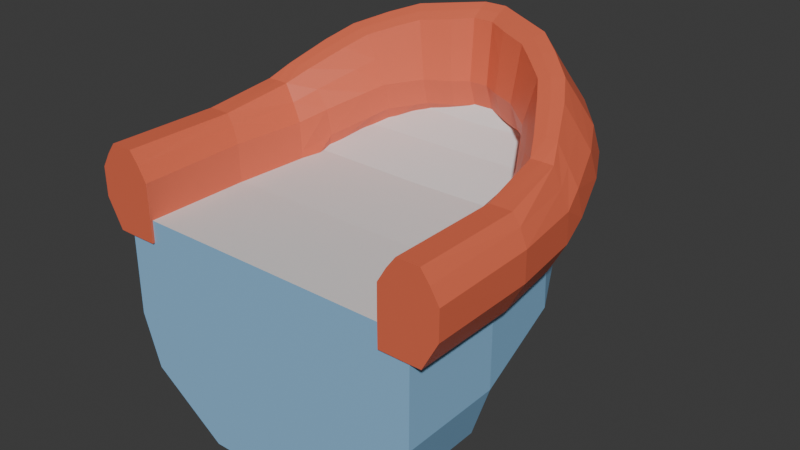 # Source: hull-bow.blend  (saved by Blender 4.5.90; exported with 4.5.12 LTS)
import bpy
from mathutils import Matrix  # noqa: F401  (used for matrix-valued properties, if any)

bpy.ops.wm.read_factory_settings(use_empty=True)
scene = bpy.context.scene
scene.name = 'Scene'

# ---- materials (node trees are filled in below, after node groups)
mat_primary = bpy.data.materials.new('primary')
mat_detail = bpy.data.materials.new('detail')
mat_secondary = bpy.data.materials.new('secondary')

# ---- material node trees
mat_primary.use_nodes = True; mat_primary.node_tree.nodes.clear()
_N = mat_primary.node_tree.nodes; _L = mat_primary.node_tree.links
n0 = _N.new('ShaderNodeBsdfPrincipled'); n0.name = 'Principled BSDF'; n0.location = (-200, 100)
n0.inputs[0].default_value = (0.2766, 0.5367, 0.8, 1.0)
n0.inputs[10].default_value = 0.005
n1 = _N.new('ShaderNodeOutputMaterial'); n1.name = 'Material Output'; n1.location = (200, 100)
_L.new(n0.outputs[0], n1.inputs[0])
n1.is_active_output = True
mat_detail.use_nodes = True; mat_detail.node_tree.nodes.clear()
_N = mat_detail.node_tree.nodes; _L = mat_detail.node_tree.links
n0 = _N.new('ShaderNodeBsdfPrincipled'); n0.name = 'Principled BSDF'; n0.location = (-200, 100)
n0.inputs[0].default_value = (0.8, 0.1543, 0.07715, 1.0)
n0.inputs[10].default_value = 0.005
n1 = _N.new('ShaderNodeOutputMaterial'); n1.name = 'Material Output'; n1.location = (200, 100)
_L.new(n0.outputs[0], n1.inputs[0])
n1.is_active_output = True
mat_secondary.use_nodes = True; mat_secondary.node_tree.nodes.clear()
_N = mat_secondary.node_tree.nodes; _L = mat_secondary.node_tree.links
n0 = _N.new('ShaderNodeBsdfPrincipled'); n0.name = 'Principled BSDF'; n0.location = (-200, 100)
n0.inputs[10].default_value = 0.005
n1 = _N.new('ShaderNodeOutputMaterial'); n1.name = 'Material Output'; n1.location = (200, 100)
_L.new(n0.outputs[0], n1.inputs[0])
n1.is_active_output = True

# ---- world
world_world = bpy.data.worlds.new('World'); scene.world = world_world
world_world.use_nodes = True; world_world.node_tree.nodes.clear()
_N = world_world.node_tree.nodes; _L = world_world.node_tree.links
n0 = _N.new('ShaderNodeOutputWorld'); n0.name = 'World Output'; n0.location = (200, 100)
n1 = _N.new('ShaderNodeBackground'); n1.name = 'Background'; n1.location = (-200, 100)
n1.inputs[0].default_value = (0.05088, 0.05088, 0.05088, 1.0)
_L.new(n1.outputs[0], n0.inputs[0])
n0.is_active_output = True
world_world.color = (0.05088, 0.05088, 0.05088)
world_world.sun_shadow_jitter_overblur = 0.0

# ---- meshes
me_cube = bpy.data.meshes.new('Cube')
me_cube.from_pydata([(1.277, -0.01195, -2.0), (2.999, -0.005003, 1.976), (1.203, 3.874, -1.013), (2.742, 3.803, 2.049), (2.752, 3.862, 0.5328), (3.0, -0.01064, 0.0), (0.0, 3.831, -1.107), (0.0, -0.007968, -2.0), (0.0, -0.002208, 1.976), (0.0, -0.007474, 0.0), (0.0, 5.022, 0.2405), (2.134, 3.89, -0.3651), (2.673, -0.0118, -1.0), (0.0, -0.008462, -1.0), (0.0, 5.966, 2.09), (1.263, 5.487, 2.624), (0.7869, 5.855, 2.299), (0.4228, 5.96, 2.088), (1.05, 5.754, 2.512), (0.9635, 5.029, 0.3195), (2.223, 5.056, 1.429), (1.721, 5.072, 0.8353), (2.226, 4.824, 2.336), (1.277, 1.992, -2.0), (2.993, 1.991, 1.976), (3.0, 1.988, 0.0), (0.0, 1.996, -2.0), (2.673, 1.988, -1.0), (2.249, -0.004702, 1.976), (2.247, -0.01029, 0.0), (-1.277, -0.01195, -2.0), (-2.999, -0.005003, 1.976), (-1.203, 3.874, -1.013), (-2.742, 3.803, 2.049), (-2.752, 3.862, 0.5328), (-3.0, -0.01064, 0.0), (-2.134, 3.89, -0.3651), (-2.673, -0.0118, -1.0), (-1.263, 5.487, 2.624), (-0.7869, 5.855, 2.299), (-0.4228, 5.96, 2.088), (-1.05, 5.754, 2.512), (-0.9635, 5.029, 0.3195), (-2.223, 5.056, 1.429), (-1.721, 5.072, 0.8353), (-2.226, 4.824, 2.336), (-1.277, 1.992, -2.0), (-2.993, 1.991, 1.976), (-3.0, 1.988, 0.0), (-2.673, 1.988, -1.0), (-2.249, -0.004702, 1.976), (-2.247, -0.01029, 0.0), (1.517e-10, 6.308, 2.383), (1.517e-10, 5.82, 2.901), (1.263, 5.812, 2.897), (0.7869, 6.191, 2.588), (0.4228, 6.303, 2.38), (1.05, 6.083, 2.798), (1.517e-10, 6.093, 2.803), (1.517e-10, 6.2, 2.593), (0.7857, 6.084, 2.799), (0.8699, 5.847, 2.915), (-1.263, 5.812, 2.897), (-0.7869, 6.191, 2.588), (-0.4228, 6.303, 2.38), (-1.05, 6.083, 2.798), (-0.7857, 6.084, 2.799), (-0.8699, 5.847, 2.915)], [], [(22, 20, 18, 15), (25, 24, 1, 5), (26, 23, 0, 7), (27, 25, 5, 12), (19, 10, 14, 17), (12, 29, 9, 13), (5, 1, 28, 29), (0, 12, 13, 7), (21, 19, 17, 16), (20, 21, 16, 18), (23, 27, 12, 0), (18, 16, 55, 57), (4, 11, 21, 20), (11, 2, 19, 21), (2, 6, 10, 19), (3, 4, 20, 22), (2, 11, 27, 23), (11, 4, 25, 27), (6, 2, 23, 26), (4, 3, 24, 25), (41, 38, 62, 65), (29, 12, 5), (29, 28, 8, 9), (45, 38, 41, 43), (48, 35, 31, 47), (26, 7, 30, 46), (49, 37, 35, 48), (42, 40, 14, 10), (37, 13, 9, 51), (35, 51, 50, 31), (30, 7, 13, 37), (44, 39, 40, 42), (43, 41, 39, 44), (46, 30, 37, 49), (15, 18, 57, 54), (39, 41, 65, 63), (34, 43, 44, 36), (36, 44, 42, 32), (32, 42, 10, 6), (33, 45, 43, 34), (32, 46, 49, 36), (36, 49, 48, 34), (6, 26, 46, 32), (34, 48, 47, 33), (40, 39, 63, 64), (16, 17, 56, 55), (51, 35, 37), (51, 9, 8, 50), (58, 53, 61, 60), (59, 58, 60, 55), (52, 59, 55, 56), (60, 61, 54, 57), (55, 60, 57), (58, 66, 67, 53), (59, 63, 66, 58), (52, 64, 63, 59), (66, 65, 62, 67), (63, 65, 66), (14, 40, 64, 52), (17, 14, 52, 56)])
_uv = me_cube.uv_layers.new(name='UVMap')
_uv.uv.foreach_set('vector', [0.625, 0.5, 0.5, 0.5, 0.5, 0.5, 0.625, 0.5, 0.5, 0.625, 0.625, 0.625, 0.625, 0.75, 0.5, 0.75, 0.25, 0.625, 0.375, 0.625, 0.375, 0.75, 0.25, 0.75, 0.4375, 0.625, 0.5, 0.625, 0.5, 0.75, 0.4375, 0.75, 0.375, 0.5, 0.25, 0.5, 0.25, 0.5, 0.375, 0.5, 0.4375, 0.75, 0.5, 0.7636, 0.5, 0.875, 0.4375, 0.875, 0.5, 0.75, 0.625, 0.75, 0.625, 0.7635, 0.5, 0.7636, 0.375, 0.75, 0.4375, 0.75, 0.4375, 0.875, 0.375, 0.875, 0.4375, 0.5, 0.375, 0.5, 0.375, 0.5, 0.4375, 0.5, 0.5, 0.5, 0.4375, 0.5, 0.4375, 0.5, 0.5, 0.5, 0.375, 0.625, 0.4375, 0.625, 0.4375, 0.75, 0.375, 0.75, 0.5, 0.5, 0.4375, 0.5, 0.4375, 0.5, 0.5, 0.5, 0.5, 0.5, 0.4375, 0.5, 0.4375, 0.5, 0.5, 0.5, 0.4375, 0.5, 0.375, 0.5, 0.375, 0.5, 0.4375, 0.5, 0.375, 0.5, 0.25, 0.5, 0.25, 0.5, 0.375, 0.5, 0.625, 0.5, 0.5, 0.5, 0.5, 0.5, 0.625, 0.5, 0.375, 0.5, 0.4375, 0.5, 0.4375, 0.625, 0.375, 0.625, 0.4375, 0.5, 0.5, 0.5, 0.5, 0.625, 0.4375, 0.625, 0.25, 0.5, 0.375, 0.5, 0.375, 0.625, 0.25, 0.625, 0.5, 0.5, 0.625, 0.5, 0.625, 0.625, 0.5, 0.625, 0.5, 0.5, 0.625, 0.5, 0.625, 0.5, 0.5, 0.5, 0.5, 0.7636, 0.4375, 0.75, 0.5, 0.75, 0.5, 0.7636, 0.625, 0.7635, 0.625, 0.875, 0.5, 0.875, 0.625, 0.5, 0.625, 0.5, 0.5, 0.5, 0.5, 0.5, 0.5, 0.625, 0.5, 0.75, 0.625, 0.75, 0.625, 0.625, 0.25, 0.625, 0.25, 0.75, 0.375, 0.75, 0.375, 0.625, 0.4375, 0.625, 0.4375, 0.75, 0.5, 0.75, 0.5, 0.625, 0.375, 0.5, 0.375, 0.5, 0.25, 0.5, 0.25, 0.5, 0.4375, 0.75, 0.4375, 0.875, 0.5, 0.875, 0.5, 0.7636, 0.5, 0.75, 0.5, 0.7636, 0.625, 0.7635, 0.625, 0.75, 0.375, 0.75, 0.375, 0.875, 0.4375, 0.875, 0.4375, 0.75, 0.4375, 0.5, 0.4375, 0.5, 0.375, 0.5, 0.375, 0.5, 0.5, 0.5, 0.5, 0.5, 0.4375, 0.5, 0.4375, 0.5, 0.375, 0.625, 0.375, 0.75, 0.4375, 0.75, 0.4375, 0.625, 0.625, 0.5, 0.5, 0.5, 0.5, 0.5, 0.625, 0.5, 0.4375, 0.5, 0.5, 0.5, 0.5, 0.5, 0.4375, 0.5, 0.5, 0.5, 0.5, 0.5, 0.4375, 0.5, 0.4375, 0.5, 0.4375, 0.5, 0.4375, 0.5, 0.375, 0.5, 0.375, 0.5, 0.375, 0.5, 0.375, 0.5, 0.25, 0.5, 0.25, 0.5, 0.625, 0.5, 0.625, 0.5, 0.5, 0.5, 0.5, 0.5, 0.375, 0.5, 0.375, 0.625, 0.4375, 0.625, 0.4375, 0.5, 0.4375, 0.5, 0.4375, 0.625, 0.5, 0.625, 0.5, 0.5, 0.25, 0.5, 0.25, 0.625, 0.375, 0.625, 0.375, 0.5, 0.5, 0.5, 0.5, 0.625, 0.625, 0.625, 0.625, 0.5, 0.375, 0.5, 0.4375, 0.5, 0.4375, 0.5, 0.375, 0.5, 0.4375, 0.5, 0.375, 0.5, 0.375, 0.5, 0.4375, 0.5, 0.5, 0.7636, 0.5, 0.75, 0.4375, 0.75, 0.5, 0.7636, 0.5, 0.875, 0.625, 0.875, 0.625, 0.7635, 0.5, 0.375, 0.625, 0.375, 0.625, 0.4857, 0.5, 0.4861, 0.4375, 0.375, 0.5, 0.375, 0.5, 0.4861, 0.4375, 0.5, 0.375, 0.375, 0.4375, 0.375, 0.4375, 0.5, 0.375, 0.5, 0.5, 0.4861, 0.625, 0.4857, 0.625, 0.5, 0.5, 0.5, 0.4375, 0.5, 0.5, 0.4861, 0.5, 0.5, 0.5, 0.375, 0.5, 0.4861, 0.625, 0.4857, 0.625, 0.375, 0.4375, 0.375, 0.4375, 0.5, 0.5, 0.4861, 0.5, 0.375, 0.375, 0.375, 0.375, 0.5, 0.4375, 0.5, 0.4375, 0.375, 0.5, 0.4861, 0.5, 0.5, 0.625, 0.5, 0.625, 0.4857, 0.4375, 0.5, 0.5, 0.5, 0.5, 0.4861, 0.25, 0.5, 0.375, 0.5, 0.375, 0.5, 0.25, 0.5, 0.375, 0.5, 0.25, 0.5, 0.25, 0.5, 0.375, 0.5])
me_cube.materials.append(mat_primary)
me_cube.update()
me_cube_001 = bpy.data.meshes.new('Cube.001')
me_cube_001.from_pydata([(-1.987, -5.766, 2.601), (-3.243, -1.956, 1.555), (-1.453, -5.416, 2.44), (-2.45, -1.956, 1.555), (-1.795, -5.22, 4.437), (-2.17, -5.644, 3.567), (-3.206, -2.055, 3.157), (-3.555, -1.944, 2.706), (-1.402, -5.034, 4.298), (-1.129, -5.084, 3.288), (-2.785, -2.055, 3.157), (-2.442, -1.944, 2.706), (-1.183, -5.266, 2.763), (-2.223, -5.837, 3.043), (-3.555, -1.953, 2.137), (-2.442, -1.953, 2.137), (-2.989, -1.957, 1.543), (-1.688, -5.629, 2.342), (-2.996, -2.056, 3.157), (-1.597, -5.121, 4.376), (-0.6688, -5.88, 2.524), (-0.871, -6.439, 2.74), (-3.089, -3.33, 1.595), (-2.276, -3.32, 1.594), (-3.05, -3.346, 3.384), (-3.396, -3.297, 2.739), (-2.627, -3.346, 3.384), (-2.267, -3.287, 2.739), (-2.265, -3.313, 2.162), (-3.396, -3.324, 2.162), (-2.839, -3.347, 3.39), (-2.834, -3.331, 1.584), (-2.728, -4.7, 2.259), (-2.993, -4.547, 3.207), (-2.07, -4.316, 3.934), (-1.735, -4.642, 2.582), (-2.316, -4.325, 3.962), (-2.335, -4.718, 2.055), (-2.033, -4.627, 2.192), (-2.563, -4.344, 3.977), (-1.698, -4.465, 3.11), (-3.03, -4.73, 2.681), (-1.456, -6.143, 2.69), (-1.063, -5.688, 2.497), (-1.343, -5.579, 4.595), (-1.59, -6.117, 3.687), (-1.101, -5.272, 4.402), (-0.9653, -5.221, 3.319), (-1.02, -5.403, 2.794), (-1.64, -6.3, 3.161), (-1.254, -5.926, 2.41), (-1.22, -5.421, 4.507), (-0.3968, -6.609, 2.757), (-0.2972, -6.024, 2.538), (-0.7052, -5.84, 4.672), (-0.8672, -6.396, 3.719), (-0.5638, -5.5, 4.468), (-0.4928, -5.42, 3.34), (-0.5476, -5.603, 2.815), (-0.922, -6.579, 3.193), (-0.7715, -6.177, 2.449), (-0.634, -5.668, 4.58), (-2.687, -5.108, 3.401), (-2.39, -5.305, 2.462), (-0.2191, -6.045, 4.728), (-0.2366, -6.638, 3.741), (-0.1972, -5.682, 4.519), (-0.1848, -5.595, 3.359), (-0.1943, -5.786, 2.834), (-0.2461, -6.829, 3.215), (-0.3629, -6.332, 2.466), (-0.208, -5.861, 4.634), (0.0, -6.129, 2.621), (0.0, -6.357, 2.641), (-1.835, -4.674, 4.129), (-1.569, -4.948, 2.685), (-2.057, -4.724, 4.183), (-2.023, -5.25, 2.232), (-1.721, -5.116, 2.353), (-2.281, -4.787, 4.221), (-1.523, -4.768, 3.211), (-2.73, -5.294, 2.876), (-3.247, 0.05402, 1.562), (-2.457, 0.05402, 1.562), (-3.209, 0.05402, 3.157), (-3.541, 0.05402, 2.657), (-2.788, 0.05402, 3.157), (-2.456, 0.05402, 2.657), (-3.538, 0.05402, 2.107), (-2.453, 0.05402, 2.107), (-2.993, 0.05402, 1.559), (-2.999, 0.05402, 3.157), (-2.999, 0.05402, 2.656), (-2.999, 0.05402, 2.107), (-2.249, -4.012, 1.996), (-2.882, -3.699, 3.614), (-2.074, -3.8, 2.881), (-3.305, -3.879, 2.385), (-2.946, -4.026, 2.024), (-3.278, -3.74, 2.93), (-2.426, -3.723, 3.599), (-2.101, -3.935, 2.335), (-2.654, -3.709, 3.613), (-2.559, -4.071, 1.835), (0.0, -6.404, 2.474), (0.0, -6.086, 2.544), (0.0, -6.641, 3.737), (0.0, -6.048, 4.729), (0.0, -5.685, 4.52), (0.0, -5.594, 3.358), (0.0, -5.864, 4.635), (0.0, -5.785, 2.832), (0.0, -6.685, 2.763), (0.0, -6.067, 4.728), (0.0, -5.704, 4.52), (0.0, -5.628, 3.363), (0.0, -5.884, 4.627), (0.0, -6.136, 3.548), (0.0, -5.814, 2.836), (0.0, -6.83, 3.211), (0.0, -6.671, 2.819), (0.0, -6.326, 3.023), (-1.982, -5.431, 4.008), (-3.383, -2.006, 2.98), (-2.615, -2.006, 2.98), (-1.263, -5.059, 3.798), (-2.447, -3.326, 3.065), (-3.224, -3.331, 3.065), (-2.778, -4.447, 3.597), (-1.882, -4.392, 3.528), (-1.468, -5.848, 4.147), (-1.035, -5.245, 3.865), (-0.7845, -6.118, 4.201), (-0.5262, -5.459, 3.909), (-0.2243, -6.343, 4.241), (-0.1886, -5.639, 3.945), (-2.486, -4.946, 3.816), (-1.68, -4.72, 3.674), (-3.375, 0.05402, 2.936), (-2.622, 0.05402, 2.936), (-2.999, 0.05402, 2.952), (-2.251, -3.759, 3.242), (-3.082, -3.716, 3.274), (0.0, -6.342, 4.24), (0.0, -5.638, 3.943), (0.0, -6.353, 4.238), (0.0, -5.663, 3.948), (0.0, -6.008, 4.093), (1.987, -5.766, 2.601), (3.243, -1.956, 1.555), (1.453, -5.416, 2.44), (2.45, -1.956, 1.555), (1.795, -5.22, 4.437), (2.17, -5.644, 3.567), (3.206, -2.055, 3.157), (3.555, -1.944, 2.706), (1.402, -5.034, 4.298), (1.129, -5.084, 3.288), (2.785, -2.055, 3.157), (2.442, -1.944, 2.706), (1.183, -5.266, 2.763), (2.223, -5.837, 3.043), (3.555, -1.953, 2.137), (2.442, -1.953, 2.137), (2.989, -1.957, 1.543), (1.688, -5.629, 2.342), (2.996, -2.056, 3.157), (1.597, -5.121, 4.376), (0.6688, -5.88, 2.524), (0.871, -6.439, 2.74), (3.089, -3.33, 1.595), (2.276, -3.32, 1.594), (3.05, -3.346, 3.384), (3.396, -3.297, 2.739), (2.627, -3.346, 3.384), (2.267, -3.287, 2.739), (2.265, -3.313, 2.162), (3.396, -3.324, 2.162), (2.839, -3.347, 3.39), (2.834, -3.331, 1.584), (2.728, -4.7, 2.259), (2.993, -4.547, 3.207), (2.07, -4.316, 3.934), (1.735, -4.642, 2.582), (2.316, -4.325, 3.962), (2.335, -4.718, 2.055), (2.033, -4.627, 2.192), (2.563, -4.344, 3.977), (1.698, -4.465, 3.11), (3.03, -4.73, 2.681), (1.456, -6.143, 2.69), (1.063, -5.688, 2.497), (1.343, -5.579, 4.595), (1.59, -6.117, 3.687), (1.101, -5.272, 4.402), (0.9653, -5.221, 3.319), (1.02, -5.403, 2.794), (1.64, -6.3, 3.161), (1.254, -5.926, 2.41), (1.22, -5.421, 4.507), (0.3968, -6.609, 2.757), (0.2972, -6.024, 2.538), (0.7052, -5.84, 4.672), (0.8672, -6.396, 3.719), (0.5638, -5.5, 4.468), (0.4928, -5.42, 3.34), (0.5476, -5.603, 2.815), (0.922, -6.579, 3.193), (0.7715, -6.177, 2.449), (0.634, -5.668, 4.58), (2.687, -5.108, 3.401), (2.39, -5.305, 2.462), (0.2191, -6.045, 4.728), (0.2366, -6.638, 3.741), (0.1972, -5.682, 4.519), (0.1848, -5.595, 3.359), (0.1943, -5.786, 2.834), (0.2461, -6.829, 3.215), (0.3629, -6.332, 2.466), (0.208, -5.861, 4.634), (1.835, -4.674, 4.129), (1.569, -4.948, 2.685), (2.057, -4.724, 4.183), (2.023, -5.25, 2.232), (1.721, -5.116, 2.353), (2.281, -4.787, 4.221), (1.523, -4.768, 3.211), (2.73, -5.294, 2.876), (3.247, 0.05402, 1.562), (2.457, 0.05402, 1.562), (3.209, 0.05402, 3.157), (3.541, 0.05402, 2.657), (2.788, 0.05402, 3.157), (2.456, 0.05402, 2.657), (3.538, 0.05402, 2.107), (2.453, 0.05402, 2.107), (2.993, 0.05402, 1.559), (2.999, 0.05402, 3.157), (2.999, 0.05402, 2.656), (2.999, 0.05402, 2.107), (2.249, -4.012, 1.996), (2.882, -3.699, 3.614), (2.074, -3.8, 2.881), (3.305, -3.879, 2.385), (2.946, -4.026, 2.024), (3.278, -3.74, 2.93), (2.426, -3.723, 3.599), (2.101, -3.935, 2.335), (2.654, -3.709, 3.613), (2.559, -4.071, 1.835), (1.982, -5.431, 4.008), (3.383, -2.006, 2.98), (2.615, -2.006, 2.98), (1.263, -5.059, 3.798), (2.447, -3.326, 3.065), (3.224, -3.331, 3.065), (2.778, -4.447, 3.597), (1.882, -4.392, 3.528), (1.468, -5.848, 4.147), (1.035, -5.245, 3.865), (0.7845, -6.118, 4.201), (0.5262, -5.459, 3.909), (0.2243, -6.343, 4.241), (0.1886, -5.639, 3.945), (2.486, -4.946, 3.816), (1.68, -4.72, 3.674), (3.375, 0.05402, 2.936), (2.622, 0.05402, 2.936), (2.999, 0.05402, 2.952), (2.251, -3.759, 3.242), (3.082, -3.716, 3.274)], [], [(77, 78, 2, 17), (127, 123, 7, 25), (6, 18, 91, 84), (137, 125, 9, 80), (0, 17, 50, 42), (125, 8, 46, 131), (29, 25, 7, 14), (76, 79, 4, 19), (11, 15, 89, 87), (75, 80, 9, 12), (78, 75, 12, 2), (123, 6, 84, 138), (22, 29, 14, 1), (8, 19, 51, 46), (5, 13, 49, 45), (124, 11, 87, 139), (15, 3, 83, 89), (74, 76, 19, 8), (122, 5, 45, 130), (19, 4, 44, 51), (14, 7, 85, 88), (63, 77, 17, 0), (1, 16, 31, 22), (10, 18, 30, 26), (98, 97, 29, 22), (3, 15, 28, 23), (15, 11, 27, 28), (18, 6, 24, 30), (97, 99, 25, 29), (124, 126, 27, 11), (142, 127, 25, 99), (16, 3, 23, 31), (136, 128, 33, 62), (81, 62, 33, 41), (63, 81, 41, 32), (98, 103, 37, 32), (100, 102, 36, 34), (94, 101, 35, 38), (101, 96, 40, 35), (102, 95, 39, 36), (141, 129, 40, 96), (103, 94, 38, 37), (50, 43, 20, 60), (42, 50, 60, 21), (51, 44, 54, 61), (49, 42, 21, 59), (131, 46, 56, 133), (48, 47, 57, 58), (12, 9, 47, 48), (17, 2, 43, 50), (2, 12, 48, 43), (13, 0, 42, 49), (20, 58, 68, 53), (60, 20, 53, 70), (21, 60, 70, 52), (61, 54, 64, 71), (59, 21, 52, 69), (133, 56, 66, 135), (43, 48, 58, 20), (46, 51, 61, 56), (130, 45, 55, 132), (45, 49, 59, 55), (134, 65, 106, 143), (66, 71, 110, 108), (53, 68, 111, 105), (70, 53, 105, 104), (52, 70, 104, 112), (71, 64, 107, 110), (56, 61, 71, 66), (132, 55, 65, 134), (55, 59, 69, 65), (58, 57, 67, 68), (0, 13, 81, 63), (13, 5, 62, 81), (122, 136, 62, 5), (32, 37, 77, 63), (34, 36, 76, 74), (38, 35, 75, 78), (35, 40, 80, 75), (36, 39, 79, 76), (129, 137, 80, 40), (37, 38, 78, 77), (140, 139, 87, 92), (93, 92, 87, 89), (90, 93, 89, 83), (82, 88, 93, 90), (88, 85, 92, 93), (138, 140, 92, 85), (3, 16, 90, 83), (16, 1, 82, 90), (1, 14, 88, 82), (18, 10, 86, 91), (31, 23, 94, 103), (126, 141, 96, 27), (30, 24, 95, 102), (28, 27, 96, 101), (23, 28, 101, 94), (26, 30, 102, 100), (22, 31, 103, 98), (128, 142, 99, 33), (41, 33, 99, 97), (32, 41, 97, 98), (112, 104, 73, 120), (110, 107, 113, 116), (119, 112, 120), (144, 108, 114, 146), (111, 109, 115, 118), (65, 69, 119, 106), (68, 67, 109, 111), (135, 66, 108, 144), (69, 52, 112, 119), (147, 145, 106, 117), (121, 117, 106, 119), (73, 121, 119, 120), (72, 118, 121, 73), (118, 115, 117, 121), (146, 147, 117, 115), (104, 105, 72, 73), (105, 111, 118, 72), (108, 110, 116, 114), (143, 106, 145), (107, 143, 145, 113), (114, 116, 147, 146), (116, 113, 145, 147), (67, 135, 144, 109), (109, 144, 146, 115), (39, 95, 142, 128), (26, 100, 141, 126), (84, 91, 140, 138), (91, 86, 139, 140), (34, 74, 137, 129), (4, 79, 136, 122), (54, 132, 134, 64), (64, 134, 143, 107), (44, 130, 132, 54), (57, 133, 135, 67), (47, 131, 133, 57), (100, 34, 129, 141), (79, 39, 128, 136), (95, 24, 127, 142), (10, 26, 126, 124), (4, 122, 130, 44), (10, 124, 139, 86), (7, 123, 138, 85), (9, 125, 131, 47), (74, 8, 125, 137), (24, 6, 123, 127), (223, 165, 150, 224), (255, 173, 155, 251), (154, 230, 237, 166), (265, 226, 157, 253), (148, 190, 198, 165), (253, 259, 194, 156), (177, 162, 155, 173), (222, 167, 152, 225), (159, 233, 235, 163), (221, 160, 157, 226), (224, 150, 160, 221), (251, 266, 230, 154), (170, 149, 162, 177), (156, 194, 199, 167), (153, 193, 197, 161), (252, 267, 233, 159), (163, 235, 229, 151), (220, 156, 167, 222), (250, 258, 193, 153), (167, 199, 192, 152), (162, 234, 231, 155), (211, 148, 165, 223), (149, 170, 179, 164), (158, 174, 178, 166), (244, 170, 177, 243), (151, 171, 176, 163), (163, 176, 175, 159), (166, 178, 172, 154), (243, 177, 173, 245), (252, 159, 175, 254), (270, 245, 173, 255), (164, 179, 171, 151), (264, 210, 181, 256), (227, 189, 181, 210), (211, 180, 189, 227), (244, 180, 185, 249), (246, 182, 184, 248), (240, 186, 183, 247), (247, 183, 188, 242), (248, 184, 187, 241), (269, 242, 188, 257), (249, 185, 186, 240), (198, 208, 168, 191), (190, 169, 208, 198), (199, 209, 202, 192), (197, 207, 169, 190), (259, 261, 204, 194), (196, 206, 205, 195), (160, 196, 195, 157), (165, 198, 191, 150), (150, 191, 196, 160), (161, 197, 190, 148), (168, 201, 216, 206), (208, 218, 201, 168), (169, 200, 218, 208), (209, 219, 212, 202), (207, 217, 200, 169), (261, 263, 214, 204), (191, 168, 206, 196), (194, 204, 209, 199), (258, 260, 203, 193), (193, 203, 207, 197), (262, 143, 106, 213), (214, 108, 110, 219), (201, 105, 111, 216), (218, 104, 105, 201), (200, 112, 104, 218), (219, 110, 107, 212), (204, 214, 219, 209), (260, 262, 213, 203), (203, 213, 217, 207), (206, 216, 215, 205), (148, 211, 227, 161), (161, 227, 210, 153), (250, 153, 210, 264), (180, 211, 223, 185), (182, 220, 222, 184), (186, 224, 221, 183), (183, 221, 226, 188), (184, 222, 225, 187), (257, 188, 226, 265), (185, 223, 224, 186), (268, 238, 233, 267), (239, 235, 233, 238), (236, 229, 235, 239), (228, 236, 239, 234), (234, 239, 238, 231), (266, 231, 238, 268), (151, 229, 236, 164), (164, 236, 228, 149), (149, 228, 234, 162), (166, 237, 232, 158), (179, 249, 240, 171), (254, 175, 242, 269), (178, 248, 241, 172), (176, 247, 242, 175), (171, 240, 247, 176), (174, 246, 248, 178), (170, 244, 249, 179), (256, 181, 245, 270), (189, 243, 245, 181), (180, 244, 243, 189), (213, 106, 119, 217), (216, 111, 109, 215), (263, 144, 108, 214), (217, 119, 112, 200), (215, 109, 144, 263), (187, 256, 270, 241), (174, 254, 269, 246), (230, 266, 268, 237), (237, 268, 267, 232), (182, 257, 265, 220), (152, 250, 264, 225), (202, 212, 262, 260), (212, 107, 143, 262), (192, 202, 260, 258), (205, 215, 263, 261), (195, 205, 261, 259), (246, 269, 257, 182), (225, 264, 256, 187), (241, 270, 255, 172), (158, 252, 254, 174), (152, 192, 258, 250), (158, 232, 267, 252), (155, 231, 266, 251), (157, 195, 259, 253), (220, 265, 253, 156), (172, 255, 251, 154)])
_uv = me_cube_001.uv_layers.new(name='UVMap')
_uv.uv.foreach_set('vector', [0.25, 0.7183, 0.375, 0.7183, 0.375, 0.75, 0.25, 0.75, 0.8362, 0.597, 0.8362, 0.5106, 0.875, 0.5, 0.875, 0.5945, 0.7975, 0.5211, 0.75, 0.5211, 0.75, 0.5211, 0.7975, 0.5211, 0.6347, 0.7104, 0.6347, 0.7394, 0.5669, 0.75, 0.5669, 0.7183, 0.125, 0.75, 0.25, 0.75, 0.25, 0.75, 0.125, 0.75, 0.6347, 0.7394, 0.7025, 0.7289, 0.7025, 0.7289, 0.6347, 0.7394, 0.4612, 0.1555, 0.5475, 0.1555, 0.5475, 0.25, 0.4612, 0.25, 0.75, 0.7026, 0.7975, 0.7026, 0.7975, 0.7289, 0.75, 0.7289, 0.5669, 0.5, 0.4709, 0.5, 0.4709, 0.5, 0.5669, 0.5, 0.4709, 0.7183, 0.5669, 0.7183, 0.5669, 0.75, 0.4709, 0.75, 0.375, 0.7183, 0.4709, 0.7183, 0.4709, 0.75, 0.375, 0.75, 0.8362, 0.5106, 0.7975, 0.5211, 0.7975, 0.5211, 0.8362, 0.5106, 0.375, 0.1555, 0.4612, 0.1555, 0.4612, 0.25, 0.375, 0.25, 0.7025, 0.7289, 0.75, 0.7289, 0.75, 0.7289, 0.7025, 0.7289, 0.5475, 0.0, 0.4612, 0.0, 0.4612, 0.0, 0.5475, 0.0, 0.6347, 0.5106, 0.5669, 0.5, 0.5669, 0.5, 0.6347, 0.5106, 0.4709, 0.5, 0.375, 0.5, 0.375, 0.5, 0.4709, 0.5, 0.7025, 0.7026, 0.75, 0.7026, 0.75, 0.7289, 0.7025, 0.7289, 0.8362, 0.7394, 0.875, 0.75, 0.875, 0.75, 0.8362, 0.7394, 0.75, 0.7289, 0.7975, 0.7289, 0.7975, 0.7289, 0.75, 0.7289, 0.4612, 0.25, 0.5475, 0.25, 0.5475, 0.25, 0.4612, 0.25, 0.125, 0.7183, 0.25, 0.7183, 0.25, 0.75, 0.125, 0.75, 0.125, 0.5, 0.25, 0.5, 0.25, 0.5945, 0.125, 0.5945, 0.7025, 0.5211, 0.75, 0.5211, 0.75, 0.5996, 0.7025, 0.5996, 0.375, 0.1089, 0.4612, 0.1089, 0.4612, 0.1555, 0.375, 0.1555, 0.375, 0.5, 0.4709, 0.5, 0.4709, 0.5945, 0.375, 0.5945, 0.4709, 0.5, 0.5669, 0.5, 0.5669, 0.5945, 0.4709, 0.5945, 0.75, 0.5211, 0.7975, 0.5211, 0.7975, 0.5996, 0.75, 0.5996, 0.4612, 0.1089, 0.5475, 0.1089, 0.5475, 0.1555, 0.4612, 0.1555, 0.6347, 0.5106, 0.6347, 0.597, 0.5669, 0.5945, 0.5669, 0.5, 0.8362, 0.6397, 0.8362, 0.597, 0.875, 0.5945, 0.875, 0.6411, 0.25, 0.5, 0.375, 0.5, 0.375, 0.5945, 0.25, 0.5945, 0.8362, 0.7104, 0.8362, 0.6814, 0.875, 0.6866, 0.875, 0.7183, 0.4612, 0.03168, 0.5475, 0.03168, 0.5475, 0.06337, 0.4612, 0.06337, 0.375, 0.03168, 0.4612, 0.03168, 0.4612, 0.06337, 0.375, 0.06337, 0.125, 0.6411, 0.25, 0.6411, 0.25, 0.6866, 0.125, 0.6866, 0.7025, 0.6384, 0.75, 0.6384, 0.75, 0.6762, 0.7025, 0.6762, 0.375, 0.6411, 0.4709, 0.6411, 0.4709, 0.6866, 0.375, 0.6866, 0.4709, 0.6411, 0.5669, 0.6411, 0.5669, 0.6866, 0.4709, 0.6866, 0.75, 0.6384, 0.7975, 0.6384, 0.7975, 0.6762, 0.75, 0.6762, 0.6347, 0.6397, 0.6347, 0.6814, 0.5669, 0.6866, 0.5669, 0.6411, 0.25, 0.6411, 0.375, 0.6411, 0.375, 0.6866, 0.25, 0.6866, 0.25, 0.75, 0.375, 0.75, 0.375, 0.75, 0.25, 0.75, 0.125, 0.75, 0.25, 0.75, 0.25, 0.75, 0.125, 0.75, 0.75, 0.7289, 0.7975, 0.7289, 0.7975, 0.7289, 0.75, 0.7289, 0.4612, 0.0, 0.375, 0.0, 0.375, 0.0, 0.4612, 0.0, 0.6347, 0.7394, 0.7025, 0.7289, 0.7025, 0.7289, 0.6347, 0.7394, 0.4709, 0.75, 0.5669, 0.75, 0.5669, 0.75, 0.4709, 0.75, 0.4709, 0.75, 0.5669, 0.75, 0.5669, 0.75, 0.4709, 0.75, 0.25, 0.75, 0.375, 0.75, 0.375, 0.75, 0.25, 0.75, 0.375, 0.75, 0.4709, 0.75, 0.4709, 0.75, 0.375, 0.75, 0.4612, 0.0, 0.375, 0.0, 0.375, 0.0, 0.4612, 0.0, 0.375, 0.75, 0.4709, 0.75, 0.4709, 0.75, 0.375, 0.75, 0.25, 0.75, 0.375, 0.75, 0.375, 0.75, 0.25, 0.75, 0.125, 0.75, 0.25, 0.75, 0.25, 0.75, 0.125, 0.75, 0.75, 0.7289, 0.7975, 0.7289, 0.7975, 0.7289, 0.75, 0.7289, 0.4612, 0.0, 0.375, 0.0, 0.375, 0.0, 0.4612, 0.0, 0.6347, 0.7394, 0.7025, 0.7289, 0.7025, 0.7289, 0.6347, 0.7394, 0.375, 0.75, 0.4709, 0.75, 0.4709, 0.75, 0.375, 0.75, 0.7025, 0.7289, 0.75, 0.7289, 0.75, 0.7289, 0.7025, 0.7289, 0.8362, 0.7394, 0.875, 0.75, 0.875, 0.75, 0.8362, 0.7394, 0.5475, 0.0, 0.4612, 0.0, 0.4612, 0.0, 0.5475, 0.0, 0.8362, 0.7394, 0.875, 0.75, 0.875, 0.75, 0.8362, 0.7394, 0.7025, 0.7289, 0.75, 0.7289, 0.75, 0.7289, 0.7025, 0.7289, 0.375, 0.75, 0.4709, 0.75, 0.4709, 0.75, 0.375, 0.75, 0.25, 0.75, 0.375, 0.75, 0.375, 0.75, 0.25, 0.75, 0.125, 0.75, 0.25, 0.75, 0.25, 0.75, 0.125, 0.75, 0.75, 0.7289, 0.7975, 0.7289, 0.7975, 0.7289, 0.75, 0.7289, 0.7025, 0.7289, 0.75, 0.7289, 0.75, 0.7289, 0.7025, 0.7289, 0.8362, 0.7394, 0.875, 0.75, 0.875, 0.75, 0.8362, 0.7394, 0.5475, 0.0, 0.4612, 0.0, 0.4612, 0.0, 0.5475, 0.0, 0.4709, 0.75, 0.5669, 0.75, 0.5669, 0.75, 0.4709, 0.75, 0.375, 0.0, 0.4612, 0.0, 0.4612, 0.03168, 0.375, 0.03168, 0.4612, 0.0, 0.5475, 0.0, 0.5475, 0.03168, 0.4612, 0.03168, 0.8362, 0.7394, 0.8362, 0.7104, 0.875, 0.7183, 0.875, 0.75, 0.125, 0.6866, 0.25, 0.6866, 0.25, 0.7183, 0.125, 0.7183, 0.7025, 0.6762, 0.75, 0.6762, 0.75, 0.7026, 0.7025, 0.7026, 0.375, 0.6866, 0.4709, 0.6866, 0.4709, 0.7183, 0.375, 0.7183, 0.4709, 0.6866, 0.5669, 0.6866, 0.5669, 0.7183, 0.4709, 0.7183, 0.75, 0.6762, 0.7975, 0.6762, 0.7975, 0.7026, 0.75, 0.7026, 0.6347, 0.6814, 0.6347, 0.7104, 0.5669, 0.7183, 0.5669, 0.6866, 0.25, 0.6866, 0.375, 0.6866, 0.375, 0.7183, 0.25, 0.7183, 0.7355, 0.5106, 0.6347, 0.5106, 0.5669, 0.5, 0.7209, 0.5, 0.4661, 0.375, 0.5572, 0.375, 0.5669, 0.5, 0.4709, 0.5, 0.375, 0.375, 0.4661, 0.375, 0.4709, 0.5, 0.375, 0.5, 0.375, 0.25, 0.4612, 0.25, 0.4661, 0.375, 0.375, 0.375, 0.4612, 0.25, 0.5475, 0.25, 0.5572, 0.375, 0.4661, 0.375, 0.8362, 0.5106, 0.7355, 0.5106, 0.7209, 0.5, 0.875, 0.5, 0.375, 0.5, 0.25, 0.5, 0.25, 0.5, 0.375, 0.5, 0.25, 0.5, 0.125, 0.5, 0.125, 0.5, 0.25, 0.5, 0.375, 0.25, 0.4612, 0.25, 0.4612, 0.25, 0.375, 0.25, 0.75, 0.5211, 0.7025, 0.5211, 0.7025, 0.5211, 0.75, 0.5211, 0.25, 0.5945, 0.375, 0.5945, 0.375, 0.6411, 0.25, 0.6411, 0.6347, 0.597, 0.6347, 0.6397, 0.5669, 0.6411, 0.5669, 0.5945, 0.75, 0.5996, 0.7975, 0.5996, 0.7975, 0.6384, 0.75, 0.6384, 0.4709, 0.5945, 0.5669, 0.5945, 0.5669, 0.6411, 0.4709, 0.6411, 0.375, 0.5945, 0.4709, 0.5945, 0.4709, 0.6411, 0.375, 0.6411, 0.7025, 0.5996, 0.75, 0.5996, 0.75, 0.6384, 0.7025, 0.6384, 0.125, 0.5945, 0.25, 0.5945, 0.25, 0.6411, 0.125, 0.6411, 0.8362, 0.6814, 0.8362, 0.6397, 0.875, 0.6411, 0.875, 0.6866, 0.4612, 0.06337, 0.5475, 0.06337, 0.5475, 0.1089, 0.4612, 0.1089, 0.375, 0.06337, 0.4612, 0.06337, 0.4612, 0.1089, 0.375, 0.1089, 0.125, 0.75, 0.25, 0.75, 0.25, 0.75, 0.125, 0.75, 0.75, 0.7289, 0.7975, 0.7289, 0.7975, 0.7289, 0.75, 0.7289, 0.4612, 0.0, 0.375, 0.0, 0.375, 0.0, 0.6347, 0.7394, 0.7025, 0.7289, 0.7025, 0.7289, 0.6347, 0.7394, 0.4709, 0.75, 0.5669, 0.75, 0.5669, 0.75, 0.4709, 0.75, 0.5475, 0.0, 0.4612, 0.0, 0.4612, 0.0, 0.5475, 0.0, 0.4709, 0.75, 0.5669, 0.75, 0.5669, 0.75, 0.4709, 0.75, 0.6347, 0.7394, 0.7025, 0.7289, 0.7025, 0.7289, 0.6347, 0.7394, 0.4612, 0.0, 0.375, 0.0, 0.375, 0.0, 0.4612, 0.0, 0.7355, 0.7394, 0.8362, 0.7394, 0.875, 0.75, 0.7209, 0.75, 0.4661, 0.875, 0.5572, 0.875, 0.5475, 1.0, 0.4612, 1.0, 0.375, 0.875, 0.4661, 0.875, 0.4612, 1.0, 0.375, 1.0, 0.375, 0.75, 0.4709, 0.75, 0.4661, 0.875, 0.375, 0.875, 0.4709, 0.75, 0.5669, 0.75, 0.5572, 0.875, 0.4661, 0.875, 0.6347, 0.7394, 0.7355, 0.7394, 0.7209, 0.75, 0.5669, 0.75, 0.25, 0.75, 0.375, 0.75, 0.375, 0.75, 0.25, 0.75, 0.375, 0.75, 0.4709, 0.75, 0.4709, 0.75, 0.375, 0.75, 0.7025, 0.7289, 0.75, 0.7289, 0.75, 0.7289, 0.7025, 0.7289, 0.8362, 0.7394, 0.875, 0.75, 0.8362, 0.7394, 0.7975, 0.7289, 0.8362, 0.7394, 0.8362, 0.7394, 0.7975, 0.7289, 0.7025, 0.7289, 0.75, 0.7289, 0.7355, 0.7394, 0.6347, 0.7394, 0.75, 0.7289, 0.7975, 0.7289, 0.8362, 0.7394, 0.7355, 0.7394, 0.5669, 0.75, 0.6347, 0.7394, 0.6347, 0.7394, 0.5669, 0.75, 0.5669, 0.75, 0.6347, 0.7394, 0.6347, 0.7394, 0.5669, 0.75, 0.7975, 0.6762, 0.7975, 0.6384, 0.8362, 0.6397, 0.8362, 0.6814, 0.7025, 0.5996, 0.7025, 0.6384, 0.6347, 0.6397, 0.6347, 0.597, 0.7975, 0.5211, 0.75, 0.5211, 0.7355, 0.5106, 0.8362, 0.5106, 0.75, 0.5211, 0.7025, 0.5211, 0.6347, 0.5106, 0.7355, 0.5106, 0.7025, 0.6762, 0.7025, 0.7026, 0.6347, 0.7104, 0.6347, 0.6814, 0.7975, 0.7289, 0.7975, 0.7026, 0.8362, 0.7104, 0.8362, 0.7394, 0.7975, 0.7289, 0.8362, 0.7394, 0.8362, 0.7394, 0.7975, 0.7289, 0.7975, 0.7289, 0.8362, 0.7394, 0.8362, 0.7394, 0.7975, 0.7289, 0.7975, 0.7289, 0.8362, 0.7394, 0.8362, 0.7394, 0.7975, 0.7289, 0.5669, 0.75, 0.6347, 0.7394, 0.6347, 0.7394, 0.5669, 0.75, 0.5669, 0.75, 0.6347, 0.7394, 0.6347, 0.7394, 0.5669, 0.75, 0.7025, 0.6384, 0.7025, 0.6762, 0.6347, 0.6814, 0.6347, 0.6397, 0.7975, 0.7026, 0.7975, 0.6762, 0.8362, 0.6814, 0.8362, 0.7104, 0.7975, 0.6384, 0.7975, 0.5996, 0.8362, 0.597, 0.8362, 0.6397, 0.7025, 0.5211, 0.7025, 0.5996, 0.6347, 0.597, 0.6347, 0.5106, 0.7975, 0.7289, 0.8362, 0.7394, 0.8362, 0.7394, 0.7975, 0.7289, 0.7025, 0.5211, 0.6347, 0.5106, 0.6347, 0.5106, 0.7025, 0.5211, 0.875, 0.5, 0.8362, 0.5106, 0.8362, 0.5106, 0.875, 0.5, 0.5669, 0.75, 0.6347, 0.7394, 0.6347, 0.7394, 0.5669, 0.75, 0.7025, 0.7026, 0.7025, 0.7289, 0.6347, 0.7394, 0.6347, 0.7104, 0.7975, 0.5996, 0.7975, 0.5211, 0.8362, 0.5106, 0.8362, 0.597, 0.25, 0.7183, 0.25, 0.75, 0.375, 0.75, 0.375, 0.7183, 0.8362, 0.597, 0.875, 0.5945, 0.875, 0.5, 0.8362, 0.5106, 0.7975, 0.5211, 0.7975, 0.5211, 0.75, 0.5211, 0.75, 0.5211, 0.6347, 0.7104, 0.5669, 0.7183, 0.5669, 0.75, 0.6347, 0.7394, 0.125, 0.75, 0.125, 0.75, 0.25, 0.75, 0.25, 0.75, 0.6347, 0.7394, 0.6347, 0.7394, 0.7025, 0.7289, 0.7025, 0.7289, 0.4612, 0.1555, 0.4612, 0.25, 0.5475, 0.25, 0.5475, 0.1555, 0.75, 0.7026, 0.75, 0.7289, 0.7975, 0.7289, 0.7975, 0.7026, 0.5669, 0.5, 0.5669, 0.5, 0.4709, 0.5, 0.4709, 0.5, 0.4709, 0.7183, 0.4709, 0.75, 0.5669, 0.75, 0.5669, 0.7183, 0.375, 0.7183, 0.375, 0.75, 0.4709, 0.75, 0.4709, 0.7183, 0.8362, 0.5106, 0.8362, 0.5106, 0.7975, 0.5211, 0.7975, 0.5211, 0.375, 0.1555, 0.375, 0.25, 0.4612, 0.25, 0.4612, 0.1555, 0.7025, 0.7289, 0.7025, 0.7289, 0.75, 0.7289, 0.75, 0.7289, 0.5475, 0.0, 0.5475, 0.0, 0.4612, 0.0, 0.4612, 0.0, 0.6347, 0.5106, 0.6347, 0.5106, 0.5669, 0.5, 0.5669, 0.5, 0.4709, 0.5, 0.4709, 0.5, 0.375, 0.5, 0.375, 0.5, 0.7025, 0.7026, 0.7025, 0.7289, 0.75, 0.7289, 0.75, 0.7026, 0.8362, 0.7394, 0.8362, 0.7394, 0.875, 0.75, 0.875, 0.75, 0.75, 0.7289, 0.75, 0.7289, 0.7975, 0.7289, 0.7975, 0.7289, 0.4612, 0.25, 0.4612, 0.25, 0.5475, 0.25, 0.5475, 0.25, 0.125, 0.7183, 0.125, 0.75, 0.25, 0.75, 0.25, 0.7183, 0.125, 0.5, 0.125, 0.5945, 0.25, 0.5945, 0.25, 0.5, 0.7025, 0.5211, 0.7025, 0.5996, 0.75, 0.5996, 0.75, 0.5211, 0.375, 0.1089, 0.375, 0.1555, 0.4612, 0.1555, 0.4612, 0.1089, 0.375, 0.5, 0.375, 0.5945, 0.4709, 0.5945, 0.4709, 0.5, 0.4709, 0.5, 0.4709, 0.5945, 0.5669, 0.5945, 0.5669, 0.5, 0.75, 0.5211, 0.75, 0.5996, 0.7975, 0.5996, 0.7975, 0.5211, 0.4612, 0.1089, 0.4612, 0.1555, 0.5475, 0.1555, 0.5475, 0.1089, 0.6347, 0.5106, 0.5669, 0.5, 0.5669, 0.5945, 0.6347, 0.597, 0.8362, 0.6397, 0.875, 0.6411, 0.875, 0.5945, 0.8362, 0.597, 0.25, 0.5, 0.25, 0.5945, 0.375, 0.5945, 0.375, 0.5, 0.8362, 0.7104, 0.875, 0.7183, 0.875, 0.6866, 0.8362, 0.6814, 0.4612, 0.03168, 0.4612, 0.06337, 0.5475, 0.06337, 0.5475, 0.03168, 0.375, 0.03168, 0.375, 0.06337, 0.4612, 0.06337, 0.4612, 0.03168, 0.125, 0.6411, 0.125, 0.6866, 0.25, 0.6866, 0.25, 0.6411, 0.7025, 0.6384, 0.7025, 0.6762, 0.75, 0.6762, 0.75, 0.6384, 0.375, 0.6411, 0.375, 0.6866, 0.4709, 0.6866, 0.4709, 0.6411, 0.4709, 0.6411, 0.4709, 0.6866, 0.5669, 0.6866, 0.5669, 0.6411, 0.75, 0.6384, 0.75, 0.6762, 0.7975, 0.6762, 0.7975, 0.6384, 0.6347, 0.6397, 0.5669, 0.6411, 0.5669, 0.6866, 0.6347, 0.6814, 0.25, 0.6411, 0.25, 0.6866, 0.375, 0.6866, 0.375, 0.6411, 0.25, 0.75, 0.25, 0.75, 0.375, 0.75, 0.375, 0.75, 0.125, 0.75, 0.125, 0.75, 0.25, 0.75, 0.25, 0.75, 0.75, 0.7289, 0.75, 0.7289, 0.7975, 0.7289, 0.7975, 0.7289, 0.4612, 0.0, 0.4612, 0.0, 0.375, 0.0, 0.375, 0.0, 0.6347, 0.7394, 0.6347, 0.7394, 0.7025, 0.7289, 0.7025, 0.7289, 0.4709, 0.75, 0.4709, 0.75, 0.5669, 0.75, 0.5669, 0.75, 0.4709, 0.75, 0.4709, 0.75, 0.5669, 0.75, 0.5669, 0.75, 0.25, 0.75, 0.25, 0.75, 0.375, 0.75, 0.375, 0.75, 0.375, 0.75, 0.375, 0.75, 0.4709, 0.75, 0.4709, 0.75, 0.4612, 0.0, 0.4612, 0.0, 0.375, 0.0, 0.375, 0.0, 0.375, 0.75, 0.375, 0.75, 0.4709, 0.75, 0.4709, 0.75, 0.25, 0.75, 0.25, 0.75, 0.375, 0.75, 0.375, 0.75, 0.125, 0.75, 0.125, 0.75, 0.25, 0.75, 0.25, 0.75, 0.75, 0.7289, 0.75, 0.7289, 0.7975, 0.7289, 0.7975, 0.7289, 0.4612, 0.0, 0.4612, 0.0, 0.375, 0.0, 0.375, 0.0, 0.6347, 0.7394, 0.6347, 0.7394, 0.7025, 0.7289, 0.7025, 0.7289, 0.375, 0.75, 0.375, 0.75, 0.4709, 0.75, 0.4709, 0.75, 0.7025, 0.7289, 0.7025, 0.7289, 0.75, 0.7289, 0.75, 0.7289, 0.8362, 0.7394, 0.8362, 0.7394, 0.875, 0.75, 0.875, 0.75, 0.5475, 0.0, 0.5475, 0.0, 0.4612, 0.0, 0.4612, 0.0, 0.8362, 0.7394, 0.8362, 0.7394, 0.875, 0.75, 0.875, 0.75, 0.7025, 0.7289, 0.7025, 0.7289, 0.75, 0.7289, 0.75, 0.7289, 0.375, 0.75, 0.375, 0.75, 0.4709, 0.75, 0.4709, 0.75, 0.25, 0.75, 0.25, 0.75, 0.375, 0.75, 0.375, 0.75, 0.125, 0.75, 0.125, 0.75, 0.25, 0.75, 0.25, 0.75, 0.75, 0.7289, 0.75, 0.7289, 0.7975, 0.7289, 0.7975, 0.7289, 0.7025, 0.7289, 0.7025, 0.7289, 0.75, 0.7289, 0.75, 0.7289, 0.8362, 0.7394, 0.8362, 0.7394, 0.875, 0.75, 0.875, 0.75, 0.5475, 0.0, 0.5475, 0.0, 0.4612, 0.0, 0.4612, 0.0, 0.4709, 0.75, 0.4709, 0.75, 0.5669, 0.75, 0.5669, 0.75, 0.375, 0.0, 0.375, 0.03168, 0.4612, 0.03168, 0.4612, 0.0, 0.4612, 0.0, 0.4612, 0.03168, 0.5475, 0.03168, 0.5475, 0.0, 0.8362, 0.7394, 0.875, 0.75, 0.875, 0.7183, 0.8362, 0.7104, 0.125, 0.6866, 0.125, 0.7183, 0.25, 0.7183, 0.25, 0.6866, 0.7025, 0.6762, 0.7025, 0.7026, 0.75, 0.7026, 0.75, 0.6762, 0.375, 0.6866, 0.375, 0.7183, 0.4709, 0.7183, 0.4709, 0.6866, 0.4709, 0.6866, 0.4709, 0.7183, 0.5669, 0.7183, 0.5669, 0.6866, 0.75, 0.6762, 0.75, 0.7026, 0.7975, 0.7026, 0.7975, 0.6762, 0.6347, 0.6814, 0.5669, 0.6866, 0.5669, 0.7183, 0.6347, 0.7104, 0.25, 0.6866, 0.25, 0.7183, 0.375, 0.7183, 0.375, 0.6866, 0.7355, 0.5106, 0.7209, 0.5, 0.5669, 0.5, 0.6347, 0.5106, 0.4661, 0.375, 0.4709, 0.5, 0.5669, 0.5, 0.5572, 0.375, 0.375, 0.375, 0.375, 0.5, 0.4709, 0.5, 0.4661, 0.375, 0.375, 0.25, 0.375, 0.375, 0.4661, 0.375, 0.4612, 0.25, 0.4612, 0.25, 0.4661, 0.375, 0.5572, 0.375, 0.5475, 0.25, 0.8362, 0.5106, 0.875, 0.5, 0.7209, 0.5, 0.7355, 0.5106, 0.375, 0.5, 0.375, 0.5, 0.25, 0.5, 0.25, 0.5, 0.25, 0.5, 0.25, 0.5, 0.125, 0.5, 0.125, 0.5, 0.375, 0.25, 0.375, 0.25, 0.4612, 0.25, 0.4612, 0.25, 0.75, 0.5211, 0.75, 0.5211, 0.7025, 0.5211, 0.7025, 0.5211, 0.25, 0.5945, 0.25, 0.6411, 0.375, 0.6411, 0.375, 0.5945, 0.6347, 0.597, 0.5669, 0.5945, 0.5669, 0.6411, 0.6347, 0.6397, 0.75, 0.5996, 0.75, 0.6384, 0.7975, 0.6384, 0.7975, 0.5996, 0.4709, 0.5945, 0.4709, 0.6411, 0.5669, 0.6411, 0.5669, 0.5945, 0.375, 0.5945, 0.375, 0.6411, 0.4709, 0.6411, 0.4709, 0.5945, 0.7025, 0.5996, 0.7025, 0.6384, 0.75, 0.6384, 0.75, 0.5996, 0.125, 0.5945, 0.125, 0.6411, 0.25, 0.6411, 0.25, 0.5945, 0.8362, 0.6814, 0.875, 0.6866, 0.875, 0.6411, 0.8362, 0.6397, 0.4612, 0.06337, 0.4612, 0.1089, 0.5475, 0.1089, 0.5475, 0.06337, 0.375, 0.06337, 0.375, 0.1089, 0.4612, 0.1089, 0.4612, 0.06337, 0.5475, 0.0, 0.5475, 0.0, 0.4612, 0.0, 0.4612, 0.0, 0.4709, 0.75, 0.4709, 0.75, 0.5669, 0.75, 0.5669, 0.75, 0.6347, 0.7394, 0.6347, 0.7394, 0.7025, 0.7289, 0.7025, 0.7289, 0.4612, 0.0, 0.4612, 0.0, 0.375, 0.0, 0.375, 0.0, 0.5669, 0.75, 0.5669, 0.75, 0.6347, 0.7394, 0.6347, 0.7394, 0.7975, 0.6762, 0.8362, 0.6814, 0.8362, 0.6397, 0.7975, 0.6384, 0.7025, 0.5996, 0.6347, 0.597, 0.6347, 0.6397, 0.7025, 0.6384, 0.7975, 0.5211, 0.8362, 0.5106, 0.7355, 0.5106, 0.75, 0.5211, 0.75, 0.5211, 0.7355, 0.5106, 0.6347, 0.5106, 0.7025, 0.5211, 0.7025, 0.6762, 0.6347, 0.6814, 0.6347, 0.7104, 0.7025, 0.7026, 0.7975, 0.7289, 0.8362, 0.7394, 0.8362, 0.7104, 0.7975, 0.7026, 0.7975, 0.7289, 0.7975, 0.7289, 0.8362, 0.7394, 0.8362, 0.7394, 0.7975, 0.7289, 0.7975, 0.7289, 0.8362, 0.7394, 0.8362, 0.7394, 0.7975, 0.7289, 0.7975, 0.7289, 0.8362, 0.7394, 0.8362, 0.7394, 0.5669, 0.75, 0.5669, 0.75, 0.6347, 0.7394, 0.6347, 0.7394, 0.5669, 0.75, 0.5669, 0.75, 0.6347, 0.7394, 0.6347, 0.7394, 0.7025, 0.6384, 0.6347, 0.6397, 0.6347, 0.6814, 0.7025, 0.6762, 0.7975, 0.7026, 0.8362, 0.7104, 0.8362, 0.6814, 0.7975, 0.6762, 0.7975, 0.6384, 0.8362, 0.6397, 0.8362, 0.597, 0.7975, 0.5996, 0.7025, 0.5211, 0.6347, 0.5106, 0.6347, 0.597, 0.7025, 0.5996, 0.7975, 0.7289, 0.7975, 0.7289, 0.8362, 0.7394, 0.8362, 0.7394, 0.7025, 0.5211, 0.7025, 0.5211, 0.6347, 0.5106, 0.6347, 0.5106, 0.875, 0.5, 0.875, 0.5, 0.8362, 0.5106, 0.8362, 0.5106, 0.5669, 0.75, 0.5669, 0.75, 0.6347, 0.7394, 0.6347, 0.7394, 0.7025, 0.7026, 0.6347, 0.7104, 0.6347, 0.7394, 0.7025, 0.7289, 0.7975, 0.5996, 0.8362, 0.597, 0.8362, 0.5106, 0.7975, 0.5211])
me_cube_001.materials.append(mat_detail)
me_cube_001.update()
me_cube_003 = bpy.data.meshes.new('Cube.003')
me_cube_003.from_pydata([(2.999, -0.005003, 1.976), (2.742, 3.803, 2.049), (0.0, 3.77, 2.042), (0.0, -0.002208, 1.976), (0.0, 5.494, 2.627), (1.263, 5.487, 2.624), (2.226, 4.824, 2.336), (0.0, 4.822, 2.335), (2.993, 1.991, 1.976), (0.0, 1.997, 1.976), (1.964, 3.803, 2.049), (2.249, -0.004702, 1.976), (2.244, 1.991, 1.976), (1.581, 4.828, 2.338), (0.8699, 5.522, 2.637), (-2.999, -0.005003, 1.976), (-2.742, 3.803, 2.049), (-1.263, 5.487, 2.624), (-2.226, 4.824, 2.336), (-2.993, 1.991, 1.976), (-1.964, 3.803, 2.049), (-2.249, -0.004702, 1.976), (-2.244, 1.991, 1.976), (-1.581, 4.828, 2.338), (-0.8699, 5.522, 2.637), (1.517e-10, 5.82, 2.901), (1.263, 5.812, 2.897), (0.8699, 5.847, 2.915), (-1.263, 5.812, 2.897), (-0.8699, 5.847, 2.915)], [], [(8, 12, 11, 0), (17, 24, 29, 28), (14, 5, 26, 27), (7, 13, 14, 4), (2, 10, 13, 7), (1, 10, 12, 8), (13, 10, 1, 6), (4, 14, 27, 25), (12, 10, 2, 9), (14, 13, 6, 5), (11, 12, 9, 3), (19, 15, 21, 22), (24, 4, 25, 29), (7, 4, 24, 23), (2, 7, 23, 20), (16, 19, 22, 20), (23, 18, 16, 20), (22, 9, 2, 20), (24, 17, 18, 23), (21, 3, 9, 22)])
_uv = me_cube_003.uv_layers.new(name='UVMap')
_uv.uv.foreach_set('vector', [0.625, 0.625, 0.6388, 0.625, 0.6385, 0.75, 0.625, 0.75, 0.625, 0.5, 0.6393, 0.5, 0.6393, 0.5, 0.625, 0.5, 0.6393, 0.5, 0.625, 0.5, 0.625, 0.5, 0.6393, 0.5, 0.75, 0.5, 0.6391, 0.5, 0.6393, 0.5, 0.75, 0.5, 0.75, 0.5, 0.6389, 0.5, 0.6391, 0.5, 0.75, 0.5, 0.625, 0.5, 0.6389, 0.5, 0.6388, 0.625, 0.625, 0.625, 0.6391, 0.5, 0.6389, 0.5, 0.625, 0.5, 0.625, 0.5, 0.75, 0.5, 0.6393, 0.5, 0.6393, 0.5, 0.75, 0.5, 0.6388, 0.625, 0.6389, 0.5, 0.75, 0.5, 0.75, 0.625, 0.6393, 0.5, 0.6391, 0.5, 0.625, 0.5, 0.625, 0.5, 0.6385, 0.75, 0.6388, 0.625, 0.75, 0.625, 0.75, 0.75, 0.625, 0.625, 0.625, 0.75, 0.6385, 0.75, 0.6388, 0.625, 0.6393, 0.5, 0.75, 0.5, 0.75, 0.5, 0.6393, 0.5, 0.75, 0.5, 0.75, 0.5, 0.6393, 0.5, 0.6391, 0.5, 0.75, 0.5, 0.75, 0.5, 0.6391, 0.5, 0.6389, 0.5, 0.625, 0.5, 0.625, 0.625, 0.6388, 0.625, 0.6389, 0.5, 0.6391, 0.5, 0.625, 0.5, 0.625, 0.5, 0.6389, 0.5, 0.6388, 0.625, 0.75, 0.625, 0.75, 0.5, 0.6389, 0.5, 0.6393, 0.5, 0.625, 0.5, 0.625, 0.5, 0.6391, 0.5, 0.6385, 0.75, 0.75, 0.75, 0.75, 0.625, 0.6388, 0.625])
me_cube_003.materials.append(mat_secondary)
me_cube_003.update()

# ---- objects
ob_bow = bpy.data.objects.new('bow', me_cube)
ob_bow_rail = bpy.data.objects.new('bow-rail', me_cube_001)
ob_bow_floor = bpy.data.objects.new('bow-floor', me_cube_003)

# ---- transforms, parenting, visibility, modifiers, constraints
ob_bow.location = (0.0, 0.0, 0.0)
ob_bow_rail.location = (0.0, 0.0, 0.0)
ob_bow_rail.scale = (1.0, -1.0, 1.0)
ob_bow_floor.location = (0.0, 0.0, 0.0)

# ---- collection membership
scene.collection.objects.link(ob_bow)
scene.collection.objects.link(ob_bow_rail)
scene.collection.objects.link(ob_bow_floor)

# ---- scene / render settings (as saved in the file)
scene.frame_start = 1; scene.frame_end = 250; scene.frame_set(1)
scene.render.engine = 'BLENDER_EEVEE_NEXT'
scene.render.bake_bias = 0.0
scene.render.bake_samples = 0
scene.render.compositor_device = 'GPU'
scene.eevee.use_volume_custom_range = False
scene.eevee.fast_gi_thickness_near = 0.1
scene.eevee.fast_gi_thickness_far = 0.0
scene.eevee.ray_tracing_options.screen_trace_thickness = 0.1
bpy.context.view_layer.update()

# ---- added for rendering (the .blend has no active camera and no usable light): camera, sun
cam_auto = bpy.data.cameras.new('AutoCamera')
cam_auto.lens = 50.0
cam_auto.sensor_width = 36.0
cam_auto.clip_end = 1000.0
ob_auto_camera = bpy.data.objects.new('AutoCamera', cam_auto)
scene.collection.objects.link(ob_auto_camera)
ob_auto_camera.location = (11.0725, -9.89921, 10.2223)
ob_auto_camera.rotation_euler = (1.09748, -7.21219e-08, 0.694738)
scene.camera = ob_auto_camera
light_auto_sun = bpy.data.lights.new('AutoSun', 'SUN')
light_auto_sun.energy = 3.0
light_auto_sun.angle = 0.0523599
ob_auto_sun = bpy.data.objects.new('AutoSun', light_auto_sun)
scene.collection.objects.link(ob_auto_sun)
ob_auto_sun.rotation_euler = (0.872665, 0.174533, 0.523599)
bpy.context.view_layer.update()
